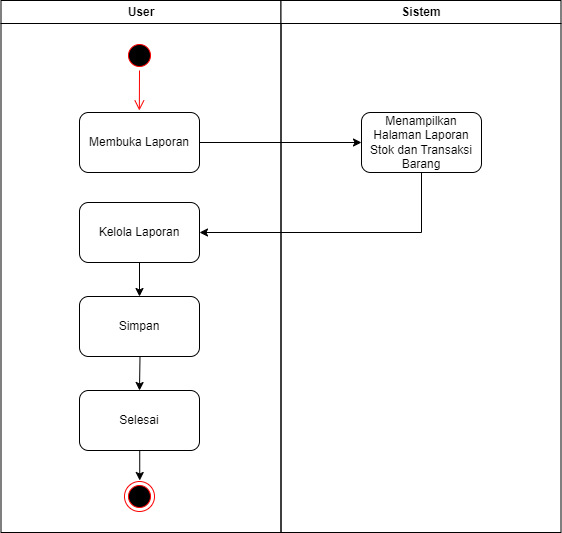

The diagram above was exported from draw.io. Its source (the exported page's mxGraphModel, read from the mxfile embedded in the PNG):
<mxGraphModel dx="648" dy="667" grid="1" gridSize="10" guides="1" tooltips="1" connect="1" arrows="1" fold="1" page="1" pageScale="1" pageWidth="1169" pageHeight="826" background="none" math="0" shadow="0">
  <root>
    <mxCell id="0" />
    <mxCell id="1" parent="0" />
    <mxCell id="2" value="User" style="swimlane;whiteSpace=wrap;startSize=23;" parent="1" vertex="1">
      <mxGeometry x="164.5" y="128" width="280" height="532" as="geometry" />
    </mxCell>
    <mxCell id="N3iVy3bFQUZzhTFWHVRU-43" value="Membuka Laporan" style="rounded=1;whiteSpace=wrap;html=1;" parent="2" vertex="1">
      <mxGeometry x="78.5" y="112" width="120" height="60" as="geometry" />
    </mxCell>
    <mxCell id="N3iVy3bFQUZzhTFWHVRU-47" value="" style="ellipse;shape=startState;fillColor=#000000;strokeColor=#ff0000;" parent="2" vertex="1">
      <mxGeometry x="123.5" y="40" width="30" height="30" as="geometry" />
    </mxCell>
    <mxCell id="N3iVy3bFQUZzhTFWHVRU-48" value="" style="edgeStyle=elbowEdgeStyle;elbow=horizontal;verticalAlign=bottom;endArrow=open;endSize=8;strokeColor=#FF0000;endFill=1;rounded=0" parent="2" source="N3iVy3bFQUZzhTFWHVRU-47" edge="1">
      <mxGeometry x="-64.5" y="-88" as="geometry">
        <mxPoint x="138.57142857142867" y="110" as="targetPoint" />
      </mxGeometry>
    </mxCell>
    <mxCell id="N3iVy3bFQUZzhTFWHVRU-53" value="Kelola Laporan" style="rounded=1;whiteSpace=wrap;html=1;" parent="2" vertex="1">
      <mxGeometry x="78.5" y="202" width="120" height="60" as="geometry" />
    </mxCell>
    <mxCell id="N3iVy3bFQUZzhTFWHVRU-71" value="" style="endArrow=classic;html=1;rounded=0;exitX=0.5;exitY=1;exitDx=0;exitDy=0;entryX=0.5;entryY=0;entryDx=0;entryDy=0;" parent="2" edge="1">
      <mxGeometry width="50" height="50" relative="1" as="geometry">
        <mxPoint x="138.74" y="450" as="sourcePoint" />
        <mxPoint x="138.74" y="480" as="targetPoint" />
      </mxGeometry>
    </mxCell>
    <mxCell id="N3iVy3bFQUZzhTFWHVRU-73" value="" style="ellipse;html=1;shape=endState;fillColor=#000000;strokeColor=#ff0000;" parent="2" vertex="1">
      <mxGeometry x="123.5" y="481" width="30" height="30" as="geometry" />
    </mxCell>
    <mxCell id="N3iVy3bFQUZzhTFWHVRU-81" value="" style="endArrow=classic;html=1;rounded=0;entryX=0.5;entryY=0;entryDx=0;entryDy=0;exitX=0.5;exitY=1;exitDx=0;exitDy=0;" parent="2" edge="1" target="zXFHx6BExftAtPyvenUs-6" source="N3iVy3bFQUZzhTFWHVRU-53">
      <mxGeometry width="50" height="50" relative="1" as="geometry">
        <mxPoint x="138.5" y="272" as="sourcePoint" />
        <mxPoint x="138.26" y="292" as="targetPoint" />
      </mxGeometry>
    </mxCell>
    <mxCell id="zXFHx6BExftAtPyvenUs-6" value="Simpan" style="rounded=1;whiteSpace=wrap;html=1;" vertex="1" parent="2">
      <mxGeometry x="78.5" y="296" width="120" height="60" as="geometry" />
    </mxCell>
    <mxCell id="zXFHx6BExftAtPyvenUs-11" value="" style="endArrow=classic;html=1;rounded=0;entryX=0.5;entryY=0;entryDx=0;entryDy=0;exitX=0.5;exitY=1;exitDx=0;exitDy=0;" edge="1" parent="2" target="zXFHx6BExftAtPyvenUs-12">
      <mxGeometry width="50" height="50" relative="1" as="geometry">
        <mxPoint x="139" y="356" as="sourcePoint" />
        <mxPoint x="138.26" y="386" as="targetPoint" />
      </mxGeometry>
    </mxCell>
    <mxCell id="zXFHx6BExftAtPyvenUs-12" value="Selesai" style="rounded=1;whiteSpace=wrap;html=1;" vertex="1" parent="2">
      <mxGeometry x="78.5" y="390" width="120" height="60" as="geometry" />
    </mxCell>
    <mxCell id="3" value="Sistem" style="swimlane;whiteSpace=wrap" parent="1" vertex="1">
      <mxGeometry x="444.5" y="128" width="280" height="532" as="geometry" />
    </mxCell>
    <mxCell id="N3iVy3bFQUZzhTFWHVRU-44" value="Menampilkan Halaman Laporan Stok dan Transaksi Barang" style="rounded=1;whiteSpace=wrap;html=1;" parent="3" vertex="1">
      <mxGeometry x="80.5" y="112" width="120" height="60" as="geometry" />
    </mxCell>
    <mxCell id="N3iVy3bFQUZzhTFWHVRU-46" value="" style="endArrow=classic;html=1;rounded=0;exitX=1;exitY=0.5;exitDx=0;exitDy=0;entryX=0;entryY=0.5;entryDx=0;entryDy=0;" parent="1" source="N3iVy3bFQUZzhTFWHVRU-43" target="N3iVy3bFQUZzhTFWHVRU-44" edge="1">
      <mxGeometry width="50" height="50" relative="1" as="geometry">
        <mxPoint x="440" y="330" as="sourcePoint" />
        <mxPoint x="490" y="280" as="targetPoint" />
      </mxGeometry>
    </mxCell>
    <mxCell id="N3iVy3bFQUZzhTFWHVRU-79" value="" style="endArrow=classic;html=1;rounded=0;exitX=0.5;exitY=1;exitDx=0;exitDy=0;entryX=1;entryY=0.5;entryDx=0;entryDy=0;" parent="1" source="N3iVy3bFQUZzhTFWHVRU-44" target="N3iVy3bFQUZzhTFWHVRU-53" edge="1">
      <mxGeometry width="50" height="50" relative="1" as="geometry">
        <mxPoint x="410" y="470" as="sourcePoint" />
        <mxPoint x="370" y="360" as="targetPoint" />
        <Array as="points">
          <mxPoint x="585" y="360" />
        </Array>
      </mxGeometry>
    </mxCell>
  </root>
</mxGraphModel>